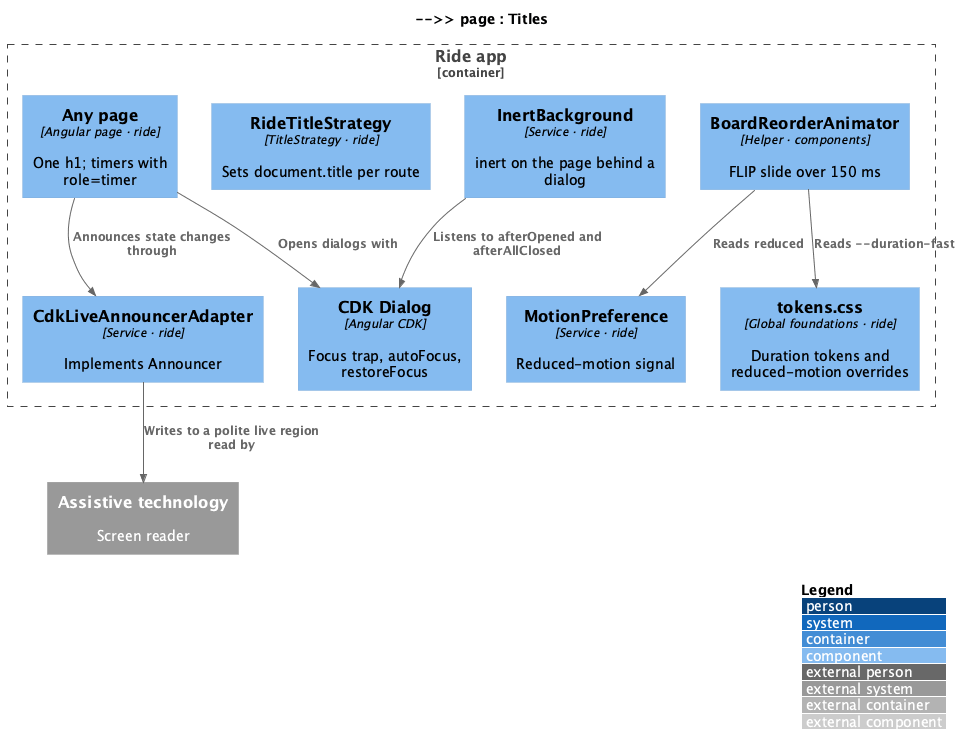

The diagram above was rendered by PlantUML. Its source (embedded in the PNG):
@startuml
!include <C4/C4_Component>
LAYOUT_WITH_LEGEND()
title Components — Support screen readers and motion preferences

System_Ext(at, "Assistive technology", "Screen reader")
Container_Boundary(app, "Ride app") {
  Component(page, "Any page", "Angular page · ride", "One h1; timers with role=timer")
  Component(title, "RideTitleStrategy", "TitleStrategy · ride", "Sets document.title per route")
  Component(announcer, "CdkLiveAnnouncerAdapter", "Service · ride", "Implements Announcer")
  Component(dialog, "CDK Dialog", "Angular CDK", "Focus trap, autoFocus, restoreFocus")
  Component(inert, "InertBackground", "Service · ride", "inert on the page behind a dialog")
  Component(motion, "MotionPreference", "Service · ride", "Reduced-motion signal")
  Component(board, "BoardReorderAnimator", "Helper · components", "FLIP slide over 150 ms")
  Component(tokens, "tokens.css", "Global foundations · ride", "Duration tokens and reduced-motion overrides")
}
Rel(page, announcer, "Announces state changes through")
Rel(announcer, at, "Writes to a polite live region read by")
Rel(page, dialog, "Opens dialogs with")
Rel(inert, dialog, "Listens to afterOpened and afterAllClosed")
Rel(board, motion, "Reads reduced")
Rel(board, tokens, "Reads --duration-fast")
Rel(title, page, "Titles")
@enduml